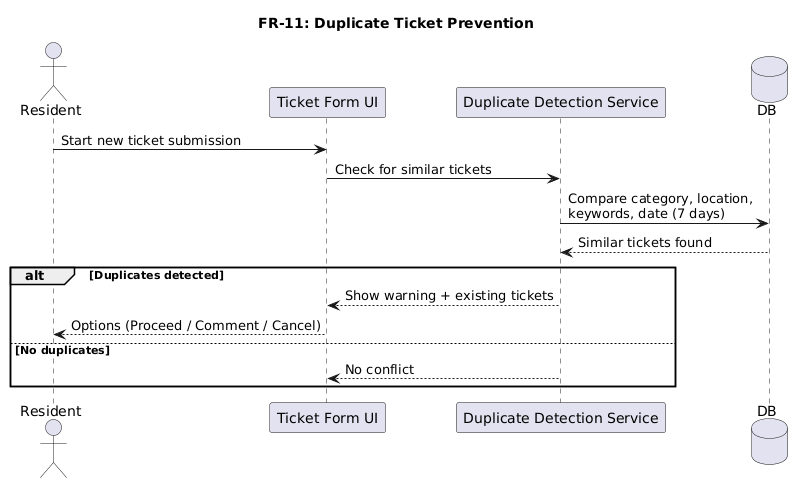

The diagram above was rendered by PlantUML. Its source (embedded in the PNG):
@startuml
title FR-11: Duplicate Ticket Prevention

actor Resident
participant "Ticket Form UI" as UI
participant "Duplicate Detection Service" as DDS
database DB

Resident -> UI : Start new ticket submission
UI -> DDS : Check for similar tickets
DDS -> DB : Compare category, location,\nkeywords, date (7 days)
DB --> DDS : Similar tickets found

alt Duplicates detected
DDS --> UI : Show warning + existing tickets
UI --> Resident : Options (Proceed / Comment / Cancel)
else No duplicates
DDS --> UI : No conflict
end
@enduml